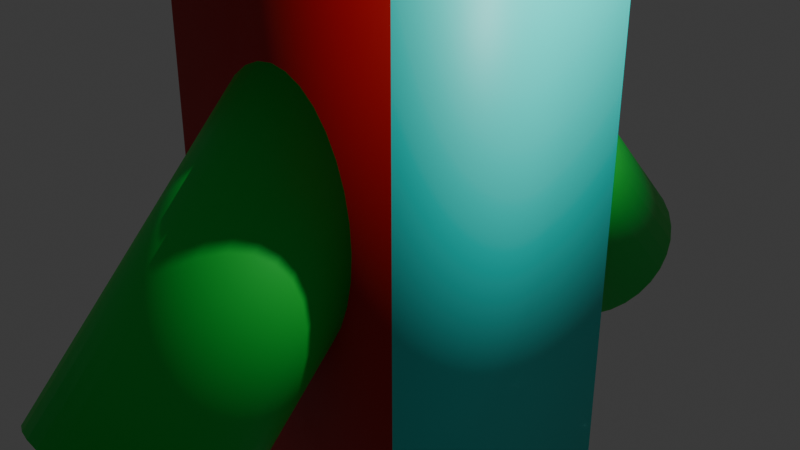 # Source: Enemy.blend  (saved by Blender 5.0.119; exported with 4.5.12 LTS)
import bpy
from mathutils import Matrix  # noqa: F401  (used for matrix-valued properties, if any)

bpy.ops.wm.read_factory_settings(use_empty=True)
scene = bpy.context.scene
scene.name = 'Scene'

# ---- collections
col_collection = bpy.data.collections.new('Collection'); scene.collection.children.link(col_collection)

# ---- materials (node trees are filled in below, after node groups)
mat_material = bpy.data.materials.new('Material')
mat_material.alpha_threshold = 0.0
mat_material.use_backface_culling_lightprobe_volume = False
mat_material.roughness = 0.5
mat_material.line_color = (0.0, 0.0, 0.0, 1.0)
mat_001 = bpy.data.materials.new('マテリアル.001')
mat_002 = bpy.data.materials.new('マテリアル.002')
mat_003 = bpy.data.materials.new('マテリアル.003')
mat_x = bpy.data.materials.new('マテリアル')

# ---- material node trees
mat_material.use_nodes = True; mat_material.node_tree.nodes.clear()
_N = mat_material.node_tree.nodes; _L = mat_material.node_tree.links
n0 = _N.new('ShaderNodeOutputMaterial'); n0.name = 'Material Output'; n0.location = (200, 100)
n1 = _N.new('ShaderNodeBsdfPrincipled'); n1.name = 'Principled BSDF'; n1.location = (-200, 100)
n1.inputs[0].default_value = (0.002835, 1.0, 0.8935, 1.0)
_L.new(n1.outputs[0], n0.inputs[0])
n0.is_active_output = True
mat_001.use_nodes = True; mat_001.node_tree.nodes.clear()
_N = mat_001.node_tree.nodes; _L = mat_001.node_tree.links
n0 = _N.new('ShaderNodeBsdfPrincipled'); n0.name = 'プリンシプルBSDF'; n0.location = (-200, 100)
n0.inputs[0].default_value = (0.568, 0.0, 0.0006689, 1.0)
n1 = _N.new('ShaderNodeOutputMaterial'); n1.name = 'マテリアル出力'; n1.location = (200, 100)
_L.new(n0.outputs[0], n1.inputs[0])
n1.is_active_output = True
mat_002.use_nodes = True; mat_002.node_tree.nodes.clear()
_N = mat_002.node_tree.nodes; _L = mat_002.node_tree.links
n0 = _N.new('ShaderNodeBsdfPrincipled'); n0.name = 'プリンシプルBSDF'; n0.location = (-200, 100)
n0.inputs[0].default_value = (0.4447, 0.03373, 0.8, 1.0)
n1 = _N.new('ShaderNodeOutputMaterial'); n1.name = 'マテリアル出力'; n1.location = (200, 100)
_L.new(n0.outputs[0], n1.inputs[0])
n1.is_active_output = True
mat_003.use_nodes = True; mat_003.node_tree.nodes.clear()
_N = mat_003.node_tree.nodes; _L = mat_003.node_tree.links
n0 = _N.new('ShaderNodeBsdfPrincipled'); n0.name = 'プリンシプルBSDF'; n0.location = (-200, 100)
n0.inputs[0].default_value = (0.8, 0.7212, 0.0, 1.0)
n1 = _N.new('ShaderNodeOutputMaterial'); n1.name = 'マテリアル出力'; n1.location = (200, 100)
_L.new(n0.outputs[0], n1.inputs[0])
n1.is_active_output = True
mat_x.use_nodes = True; mat_x.node_tree.nodes.clear()
_N = mat_x.node_tree.nodes; _L = mat_x.node_tree.links
n0 = _N.new('ShaderNodeBsdfPrincipled'); n0.name = 'プリンシプルBSDF'; n0.location = (-200, 100)
n0.inputs[0].default_value = (0.0, 0.8, 0.06648, 1.0)
n1 = _N.new('ShaderNodeOutputMaterial'); n1.name = 'マテリアル出力'; n1.location = (200, 100)
_L.new(n0.outputs[0], n1.inputs[0])
n1.is_active_output = True

# ---- world
world_world = bpy.data.worlds.new('World'); scene.world = world_world
world_world.use_nodes = True; world_world.node_tree.nodes.clear()
_N = world_world.node_tree.nodes; _L = world_world.node_tree.links
n0 = _N.new('ShaderNodeOutputWorld'); n0.name = 'World Output'; n0.location = (200, 100)
n1 = _N.new('ShaderNodeBackground'); n1.name = 'Background'; n1.location = (-200, 100)
n1.inputs[0].default_value = (0.05088, 0.05088, 0.05088, 1.0)
_L.new(n1.outputs[0], n0.inputs[0])
n0.is_active_output = True
world_world.color = (0.05088, 0.05088, 0.05088)
world_world.sun_shadow_jitter_overblur = 0.0

# ---- cameras
cam_camera = bpy.data.cameras.new('Camera')
cam_camera.clip_end = 100.0
cam_camera.ortho_scale = 7.314

# ---- lights
light_light = bpy.data.lights.new('Light', 'POINT')
light_light.energy = 1000.0
light_light.shadow_soft_size = 0.1

# ---- meshes
me_cube = bpy.data.meshes.new('Cube')
me_cube.from_pydata([(-0.5809, 1.339, 3.0), (-0.5809, 1.339, -3.0), (2.419, 1.339, 3.0), (2.419, 1.339, -3.0), (-0.5809, -1.661, 3.0), (-0.5809, -1.661, -3.0), (2.419, -1.661, 3.0), (2.419, -1.661, -3.0)], [], [(0, 4, 6, 2), (3, 2, 6, 7), (7, 6, 4, 5), (5, 1, 3, 7), (1, 0, 2, 3), (5, 4, 0, 1)])
me_cube.polygons.foreach_set('use_smooth', [True] * 6)
me_cube.polygons.foreach_set('material_index', [2, 1, 0, 2, 0, 1])
_uv = me_cube.uv_layers.new(name='UVMap')
_uv.uv.foreach_set('vector', [0.625, 0.5, 0.875, 0.5, 0.875, 0.75, 0.625, 0.75, 0.375, 0.75, 0.625, 0.75, 0.625, 1.0, 0.375, 1.0, 0.375, 0.0, 0.625, 0.0, 0.625, 0.25, 0.375, 0.25, 0.125, 0.5, 0.375, 0.5, 0.375, 0.75, 0.125, 0.75, 0.375, 0.5, 0.625, 0.5, 0.625, 0.75, 0.375, 0.75, 0.375, 0.25, 0.625, 0.25, 0.625, 0.5, 0.375, 0.5])
me_cube.materials.append(mat_material)
me_cube.materials.append(mat_001)
me_cube.materials.append(mat_002)
me_cube.materials.append(mat_003)
me_cube.use_mirror_vertex_groups = False
me_cube.update()
me_x = bpy.data.meshes.new('円柱')
me_x.from_pydata([(3.545, -0.1607, -2.114), (0.8417, -0.1607, 0.7373), (3.559, 0.0344, -2.1), (0.8556, 0.0344, 0.7506), (3.601, 0.222, -2.061), (0.8969, 0.222, 0.7897), (3.668, 0.3949, -1.998), (0.9639, 0.3949, 0.8533), (3.758, 0.5464, -1.912), (1.054, 0.5464, 0.9389), (3.868, 0.6708, -1.808), (1.164, 0.6708, 1.043), (3.993, 0.7632, -1.689), (1.29, 0.7632, 1.162), (4.129, 0.8201, -1.56), (1.426, 0.8201, 1.291), (4.271, 0.8393, -1.425), (1.567, 0.8393, 1.425), (4.413, 0.8201, -1.291), (1.709, 0.8201, 1.56), (4.549, 0.7632, -1.162), (1.845, 0.7632, 1.689), (4.674, 0.6708, -1.043), (1.97, 0.6708, 1.808), (4.784, 0.5464, -0.9389), (2.08, 0.5464, 1.912), (4.874, 0.3949, -0.8533), (2.171, 0.3949, 1.998), (4.941, 0.222, -0.7897), (2.238, 0.222, 2.061), (4.983, 0.0344, -0.7506), (2.279, 0.0344, 2.1), (4.997, -0.1607, -0.7373), (2.293, -0.1607, 2.114), (4.983, -0.3558, -0.7506), (2.279, -0.3558, 2.1), (4.941, -0.5434, -0.7897), (2.238, -0.5434, 2.061), (4.874, -0.7163, -0.8533), (2.171, -0.7163, 1.998), (4.784, -0.8678, -0.9389), (2.08, -0.8678, 1.912), (4.674, -0.9922, -1.043), (1.97, -0.9922, 1.808), (4.549, -1.085, -1.162), (1.845, -1.085, 1.689), (4.413, -1.141, -1.291), (1.709, -1.141, 1.56), (4.271, -1.161, -1.425), (1.567, -1.161, 1.425), (4.129, -1.141, -1.56), (1.426, -1.141, 1.291), (3.993, -1.085, -1.689), (1.29, -1.085, 1.162), (3.868, -0.9922, -1.808), (1.164, -0.9922, 1.043), (3.758, -0.8678, -1.912), (1.054, -0.8678, 0.9389), (3.668, -0.7163, -1.998), (0.9639, -0.7163, 0.8533), (3.601, -0.5434, -2.061), (0.8969, -0.5434, 0.7897), (3.559, -0.3558, -2.1), (0.8556, -0.3558, 0.7506)], [], [(0, 1, 3, 2), (2, 3, 5, 4), (4, 5, 7, 6), (6, 7, 9, 8), (8, 9, 11, 10), (10, 11, 13, 12), (12, 13, 15, 14), (14, 15, 17, 16), (16, 17, 19, 18), (18, 19, 21, 20), (20, 21, 23, 22), (22, 23, 25, 24), (24, 25, 27, 26), (26, 27, 29, 28), (28, 29, 31, 30), (30, 31, 33, 32), (32, 33, 35, 34), (34, 35, 37, 36), (36, 37, 39, 38), (38, 39, 41, 40), (40, 41, 43, 42), (42, 43, 45, 44), (44, 45, 47, 46), (46, 47, 49, 48), (48, 49, 51, 50), (50, 51, 53, 52), (52, 53, 55, 54), (54, 55, 57, 56), (56, 57, 59, 58), (58, 59, 61, 60), (3, 1, 63, 61, 59, 57, 55, 53, 51, 49, 47, 45, 43, 41, 39, 37, 35, 33, 31, 29, 27, 25, 23, 21, 19, 17, 15, 13, 11, 9, 7, 5), (60, 61, 63, 62), (62, 63, 1, 0), (0, 2, 4, 6, 8, 10, 12, 14, 16, 18, 20, 22, 24, 26, 28, 30, 32, 34, 36, 38, 40, 42, 44, 46, 48, 50, 52, 54, 56, 58, 60, 62)])
me_x.polygons.foreach_set('use_smooth', [True] * 34)
_uv = me_x.uv_layers.new(name='UVマップ')
_uv.uv.foreach_set('vector', [1.0, 0.5, 1.0, 1.0, 0.9688, 1.0, 0.9688, 0.5, 0.9688, 0.5, 0.9688, 1.0, 0.9375, 1.0, 0.9375, 0.5, 0.9375, 0.5, 0.9375, 1.0, 0.9062, 1.0, 0.9062, 0.5, 0.9062, 0.5, 0.9062, 1.0, 0.875, 1.0, 0.875, 0.5, 0.875, 0.5, 0.875, 1.0, 0.8438, 1.0, 0.8438, 0.5, 0.8438, 0.5, 0.8438, 1.0, 0.8125, 1.0, 0.8125, 0.5, 0.8125, 0.5, 0.8125, 1.0, 0.7812, 1.0, 0.7812, 0.5, 0.7812, 0.5, 0.7812, 1.0, 0.75, 1.0, 0.75, 0.5, 0.75, 0.5, 0.75, 1.0, 0.7188, 1.0, 0.7188, 0.5, 0.7188, 0.5, 0.7188, 1.0, 0.6875, 1.0, 0.6875, 0.5, 0.6875, 0.5, 0.6875, 1.0, 0.6562, 1.0, 0.6562, 0.5, 0.6562, 0.5, 0.6562, 1.0, 0.625, 1.0, 0.625, 0.5, 0.625, 0.5, 0.625, 1.0, 0.5938, 1.0, 0.5938, 0.5, 0.5938, 0.5, 0.5938, 1.0, 0.5625, 1.0, 0.5625, 0.5, 0.5625, 0.5, 0.5625, 1.0, 0.5312, 1.0, 0.5312, 0.5, 0.5312, 0.5, 0.5312, 1.0, 0.5, 1.0, 0.5, 0.5, 0.5, 0.5, 0.5, 1.0, 0.4688, 1.0, 0.4688, 0.5, 0.4688, 0.5, 0.4688, 1.0, 0.4375, 1.0, 0.4375, 0.5, 0.4375, 0.5, 0.4375, 1.0, 0.4062, 1.0, 0.4062, 0.5, 0.4062, 0.5, 0.4062, 1.0, 0.375, 1.0, 0.375, 0.5, 0.375, 0.5, 0.375, 1.0, 0.3438, 1.0, 0.3438, 0.5, 0.3438, 0.5, 0.3438, 1.0, 0.3125, 1.0, 0.3125, 0.5, 0.3125, 0.5, 0.3125, 1.0, 0.2812, 1.0, 0.2812, 0.5, 0.2812, 0.5, 0.2812, 1.0, 0.25, 1.0, 0.25, 0.5, 0.25, 0.5, 0.25, 1.0, 0.2188, 1.0, 0.2188, 0.5, 0.2188, 0.5, 0.2188, 1.0, 0.1875, 1.0, 0.1875, 0.5, 0.1875, 0.5, 0.1875, 1.0, 0.1562, 1.0, 0.1562, 0.5, 0.1562, 0.5, 0.1562, 1.0, 0.125, 1.0, 0.125, 0.5, 0.125, 0.5, 0.125, 1.0, 0.09375, 1.0, 0.09375, 0.5, 0.09375, 0.5, 0.09375, 1.0, 0.0625, 1.0, 0.0625, 0.5, 0.2968, 0.4854, 0.25, 0.49, 0.2032, 0.4854, 0.1582, 0.4717, 0.1167, 0.4496, 0.08029, 0.4197, 0.05045, 0.3833, 0.02827, 0.3418, 0.01461, 0.2968, 0.01, 0.25, 0.01461, 0.2032, 0.02827, 0.1582, 0.05045, 0.1167, 0.08029, 0.08029, 0.1167, 0.05045, 0.1582, 0.02827, 0.2032, 0.01461, 0.25, 0.01, 0.2968, 0.01461, 0.3418, 0.02827, 0.3833, 0.05045, 0.4197, 0.08029, 0.4496, 0.1167, 0.4717, 0.1582, 0.4854, 0.2032, 0.49, 0.25, 0.4854, 0.2968, 0.4717, 0.3418, 0.4496, 0.3833, 0.4197, 0.4197, 0.3833, 0.4496, 0.3418, 0.4717, 0.0625, 0.5, 0.0625, 1.0, 0.03125, 1.0, 0.03125, 0.5, 0.03125, 0.5, 0.03125, 1.0, 0.0, 1.0, 0.0, 0.5, 0.75, 0.49, 0.7968, 0.4854, 0.8418, 0.4717, 0.8833, 0.4496, 0.9197, 0.4197, 0.9496, 0.3833, 0.9717, 0.3418, 0.9854, 0.2968, 0.99, 0.25, 0.9854, 0.2032, 0.9717, 0.1582, 0.9496, 0.1167, 0.9197, 0.08029, 0.8833, 0.05045, 0.8418, 0.02827, 0.7968, 0.01461, 0.75, 0.01, 0.7032, 0.01461, 0.6582, 0.02827, 0.6167, 0.05045, 0.5803, 0.08029, 0.5504, 0.1167, 0.5283, 0.1582, 0.5146, 0.2032, 0.51, 0.25, 0.5146, 0.2968, 0.5283, 0.3418, 0.5504, 0.3833, 0.5803, 0.4197, 0.6167, 0.4496, 0.6582, 0.4717, 0.7032, 0.4854])
me_x.materials.append(mat_x)
me_x.update()
me_001 = bpy.data.meshes.new('円柱.001')
me_001.from_pydata([(-3.152, -0.1607, -0.7548), (-0.4724, -0.1607, 2.119), (-3.138, 0.0344, -0.7679), (-0.4583, 0.0344, 2.106), (-3.096, 0.222, -0.8067), (-0.4167, 0.222, 2.067), (-3.029, 0.3949, -0.8697), (-0.3491, 0.3949, 2.004), (-2.938, 0.5464, -0.9546), (-0.2582, 0.5464, 1.919), (-2.827, 0.6708, -1.058), (-0.1473, 0.6708, 1.816), (-2.701, 0.7632, -1.176), (-0.0209, 0.7632, 1.698), (-2.563, 0.8201, -1.304), (0.1163, 0.8201, 1.57), (-2.421, 0.8393, -1.437), (0.259, 0.8393, 1.437), (-2.278, 0.8201, -1.57), (0.4017, 0.8201, 1.304), (-2.141, 0.7632, -1.698), (0.5389, 0.7632, 1.176), (-2.014, 0.6708, -1.816), (0.6653, 0.6708, 1.058), (-1.904, 0.5464, -1.919), (0.7761, 0.5464, 0.9546), (-1.813, 0.3949, -2.004), (0.8671, 0.3949, 0.8697), (-1.745, 0.222, -2.067), (0.9347, 0.222, 0.8067), (-1.703, 0.0344, -2.106), (0.9763, 0.0344, 0.7679), (-1.689, -0.1607, -2.119), (0.9903, -0.1607, 0.7548), (-1.703, -0.3558, -2.106), (0.9763, -0.3558, 0.7679), (-1.745, -0.5434, -2.067), (0.9347, -0.5434, 0.8067), (-1.813, -0.7163, -2.004), (0.8671, -0.7163, 0.8697), (-1.904, -0.8678, -1.919), (0.7761, -0.8678, 0.9546), (-2.014, -0.9922, -1.816), (0.6653, -0.9922, 1.058), (-2.141, -1.085, -1.698), (0.5389, -1.085, 1.176), (-2.278, -1.141, -1.57), (0.4017, -1.141, 1.304), (-2.421, -1.161, -1.437), (0.259, -1.161, 1.437), (-2.563, -1.141, -1.304), (0.1163, -1.141, 1.57), (-2.701, -1.085, -1.176), (-0.0209, -1.085, 1.698), (-2.827, -0.9922, -1.058), (-0.1473, -0.9922, 1.816), (-2.938, -0.8678, -0.9546), (-0.2582, -0.8678, 1.919), (-3.029, -0.7163, -0.8697), (-0.3491, -0.7163, 2.004), (-3.096, -0.5434, -0.8067), (-0.4167, -0.5434, 2.067), (-3.138, -0.3558, -0.7679), (-0.4583, -0.3558, 2.106)], [], [(0, 1, 3, 2), (2, 3, 5, 4), (4, 5, 7, 6), (6, 7, 9, 8), (8, 9, 11, 10), (10, 11, 13, 12), (12, 13, 15, 14), (14, 15, 17, 16), (16, 17, 19, 18), (18, 19, 21, 20), (20, 21, 23, 22), (22, 23, 25, 24), (24, 25, 27, 26), (26, 27, 29, 28), (28, 29, 31, 30), (30, 31, 33, 32), (32, 33, 35, 34), (34, 35, 37, 36), (36, 37, 39, 38), (38, 39, 41, 40), (40, 41, 43, 42), (42, 43, 45, 44), (44, 45, 47, 46), (46, 47, 49, 48), (48, 49, 51, 50), (50, 51, 53, 52), (52, 53, 55, 54), (54, 55, 57, 56), (56, 57, 59, 58), (58, 59, 61, 60), (3, 1, 63, 61, 59, 57, 55, 53, 51, 49, 47, 45, 43, 41, 39, 37, 35, 33, 31, 29, 27, 25, 23, 21, 19, 17, 15, 13, 11, 9, 7, 5), (60, 61, 63, 62), (62, 63, 1, 0), (0, 2, 4, 6, 8, 10, 12, 14, 16, 18, 20, 22, 24, 26, 28, 30, 32, 34, 36, 38, 40, 42, 44, 46, 48, 50, 52, 54, 56, 58, 60, 62)])
me_001.polygons.foreach_set('use_smooth', [True] * 34)
_uv = me_001.uv_layers.new(name='UVマップ')
_uv.uv.foreach_set('vector', [1.0, 0.5, 1.0, 1.0, 0.9688, 1.0, 0.9688, 0.5, 0.9688, 0.5, 0.9688, 1.0, 0.9375, 1.0, 0.9375, 0.5, 0.9375, 0.5, 0.9375, 1.0, 0.9062, 1.0, 0.9062, 0.5, 0.9062, 0.5, 0.9062, 1.0, 0.875, 1.0, 0.875, 0.5, 0.875, 0.5, 0.875, 1.0, 0.8438, 1.0, 0.8438, 0.5, 0.8438, 0.5, 0.8438, 1.0, 0.8125, 1.0, 0.8125, 0.5, 0.8125, 0.5, 0.8125, 1.0, 0.7812, 1.0, 0.7812, 0.5, 0.7812, 0.5, 0.7812, 1.0, 0.75, 1.0, 0.75, 0.5, 0.75, 0.5, 0.75, 1.0, 0.7188, 1.0, 0.7188, 0.5, 0.7188, 0.5, 0.7188, 1.0, 0.6875, 1.0, 0.6875, 0.5, 0.6875, 0.5, 0.6875, 1.0, 0.6562, 1.0, 0.6562, 0.5, 0.6562, 0.5, 0.6562, 1.0, 0.625, 1.0, 0.625, 0.5, 0.625, 0.5, 0.625, 1.0, 0.5938, 1.0, 0.5938, 0.5, 0.5938, 0.5, 0.5938, 1.0, 0.5625, 1.0, 0.5625, 0.5, 0.5625, 0.5, 0.5625, 1.0, 0.5312, 1.0, 0.5312, 0.5, 0.5312, 0.5, 0.5312, 1.0, 0.5, 1.0, 0.5, 0.5, 0.5, 0.5, 0.5, 1.0, 0.4688, 1.0, 0.4688, 0.5, 0.4688, 0.5, 0.4688, 1.0, 0.4375, 1.0, 0.4375, 0.5, 0.4375, 0.5, 0.4375, 1.0, 0.4062, 1.0, 0.4062, 0.5, 0.4062, 0.5, 0.4062, 1.0, 0.375, 1.0, 0.375, 0.5, 0.375, 0.5, 0.375, 1.0, 0.3438, 1.0, 0.3438, 0.5, 0.3438, 0.5, 0.3438, 1.0, 0.3125, 1.0, 0.3125, 0.5, 0.3125, 0.5, 0.3125, 1.0, 0.2812, 1.0, 0.2812, 0.5, 0.2812, 0.5, 0.2812, 1.0, 0.25, 1.0, 0.25, 0.5, 0.25, 0.5, 0.25, 1.0, 0.2188, 1.0, 0.2188, 0.5, 0.2188, 0.5, 0.2188, 1.0, 0.1875, 1.0, 0.1875, 0.5, 0.1875, 0.5, 0.1875, 1.0, 0.1562, 1.0, 0.1562, 0.5, 0.1562, 0.5, 0.1562, 1.0, 0.125, 1.0, 0.125, 0.5, 0.125, 0.5, 0.125, 1.0, 0.09375, 1.0, 0.09375, 0.5, 0.09375, 0.5, 0.09375, 1.0, 0.0625, 1.0, 0.0625, 0.5, 0.2968, 0.4854, 0.25, 0.49, 0.2032, 0.4854, 0.1582, 0.4717, 0.1167, 0.4496, 0.08029, 0.4197, 0.05045, 0.3833, 0.02827, 0.3418, 0.01461, 0.2968, 0.01, 0.25, 0.01461, 0.2032, 0.02827, 0.1582, 0.05045, 0.1167, 0.08029, 0.08029, 0.1167, 0.05045, 0.1582, 0.02827, 0.2032, 0.01461, 0.25, 0.01, 0.2968, 0.01461, 0.3418, 0.02827, 0.3833, 0.05045, 0.4197, 0.08029, 0.4496, 0.1167, 0.4717, 0.1582, 0.4854, 0.2032, 0.49, 0.25, 0.4854, 0.2968, 0.4717, 0.3418, 0.4496, 0.3833, 0.4197, 0.4197, 0.3833, 0.4496, 0.3418, 0.4717, 0.0625, 0.5, 0.0625, 1.0, 0.03125, 1.0, 0.03125, 0.5, 0.03125, 0.5, 0.03125, 1.0, 0.0, 1.0, 0.0, 0.5, 0.75, 0.49, 0.7968, 0.4854, 0.8418, 0.4717, 0.8833, 0.4496, 0.9197, 0.4197, 0.9496, 0.3833, 0.9717, 0.3418, 0.9854, 0.2968, 0.99, 0.25, 0.9854, 0.2032, 0.9717, 0.1582, 0.9496, 0.1167, 0.9197, 0.08029, 0.8833, 0.05045, 0.8418, 0.02827, 0.7968, 0.01461, 0.75, 0.01, 0.7032, 0.01461, 0.6582, 0.02827, 0.6167, 0.05045, 0.5803, 0.08029, 0.5504, 0.1167, 0.5283, 0.1582, 0.5146, 0.2032, 0.51, 0.25, 0.5146, 0.2968, 0.5283, 0.3418, 0.5504, 0.3833, 0.5803, 0.4197, 0.6167, 0.4496, 0.6582, 0.4717, 0.7032, 0.4854])
me_001.materials.append(mat_x)
me_001.update()
me_x_1 = bpy.data.meshes.new('立方体')
me_x_1.from_pydata([(1.919, -1.161, 2.895), (1.751, -1.477, 5.007), (-0.08087, -1.161, 2.895), (-0.08087, -1.161, 4.895), (1.919, 0.8393, 2.895), (1.905, 0.8451, 4.896), (-0.08087, 0.8393, 2.895), (0.4453, 0.9282, 4.633)], [], [(0, 1, 3, 2), (2, 3, 7, 6), (6, 7, 5, 4), (4, 5, 1, 0), (2, 6, 4, 0), (7, 3, 1, 5)])
me_x_1.polygons.foreach_set('use_smooth', [True] * 6)
_uv = me_x_1.uv_layers.new(name='UVマップ')
_uv.uv.foreach_set('vector', [0.375, 0.0, 0.625, 0.0, 0.625, 0.25, 0.375, 0.25, 0.375, 0.25, 0.625, 0.25, 0.625, 0.5, 0.375, 0.5, 0.375, 0.5, 0.625, 0.5, 0.625, 0.75, 0.375, 0.75, 0.375, 0.75, 0.625, 0.75, 0.625, 1.0, 0.375, 1.0, 0.125, 0.5, 0.375, 0.5, 0.375, 0.75, 0.125, 0.75, 0.625, 0.5, 0.875, 0.5, 0.875, 0.75, 0.625, 0.75])
_ca = me_x_1.color_attributes.new('Color', 'FLOAT_COLOR', 'POINT')
_ca.data.foreach_set('color', [1.0, 1.0, 1.0, 1.0, 0.2345, 0.1499, 0.6886, 1.0, 1.0, 1.0, 1.0, 1.0, 1.0, 1.0, 1.0, 1.0, 1.0, 1.0, 1.0, 1.0, 1.0, 1.0, 1.0, 1.0, 0.001308, 0.001308, 0.001308, 1.0, 1.0, 1.0, 1.0, 1.0])
me_x_1.materials.append(mat_003)
me_x_1.update()

# ---- objects
ob_cube = bpy.data.objects.new('Cube', me_cube)
ob_light = bpy.data.objects.new('Light', light_light)
ob_camera = bpy.data.objects.new('Camera', cam_camera)
ob_x = bpy.data.objects.new('円柱', me_x)
ob_001 = bpy.data.objects.new('円柱.001', me_001)
ob_x_1 = bpy.data.objects.new('立方体', me_x_1)

# ---- transforms, parenting, visibility, modifiers, constraints
ob_cube.location = (0.0, 0.0, 0.0)
ob_cube.lock_rotations_4d = False
ob_cube.empty_display_type = 'ARROWS'
ob_cube.lineart.crease_threshold = 0.0
ob_light.location = (-0.08632, 3.916, 5.904)
ob_light.rotation_euler = (0.6503, 0.05522, 3.437)
ob_light.lock_rotations_4d = False
ob_light.empty_display_type = 'ARROWS'
ob_light.color = (0.0, 0.0, 0.0, 0.0)
ob_light.lineart.crease_threshold = 0.0
ob_camera.location = (7.845, 7.198, 4.958)
ob_camera.rotation_euler = (1.109, -0.0, 2.386)
ob_camera.lock_rotations_4d = False
ob_camera.empty_display_type = 'ARROWS'
ob_camera.color = (0.0, 0.0, 0.0, 0.0)
ob_camera.display_type = 'WIRE'
ob_camera.lineart.crease_threshold = 0.0
ob_x.location = (0.0, 0.0, 0.0)
ob_001.location = (0.0, 0.0, 0.0)
ob_x_1.location = (0.0, 0.0, 0.0)

# ---- collection membership
col_collection.objects.link(ob_cube)
col_collection.objects.link(ob_light)
col_collection.objects.link(ob_camera)
col_collection.objects.link(ob_x)
col_collection.objects.link(ob_001)
col_collection.objects.link(ob_x_1)

# ---- scene / render settings (as saved in the file)
scene.camera = ob_camera
scene.frame_start = 1; scene.frame_end = 250; scene.frame_set(1)
scene.render.engine = 'BLENDER_EEVEE_NEXT'
scene.render.bake_bias = 0.0
scene.render.bake_samples = 0
scene.cycles.sampling_pattern = 'TABULATED_SOBOL'
scene.eevee.use_volume_custom_range = False
bpy.context.view_layer.update()
